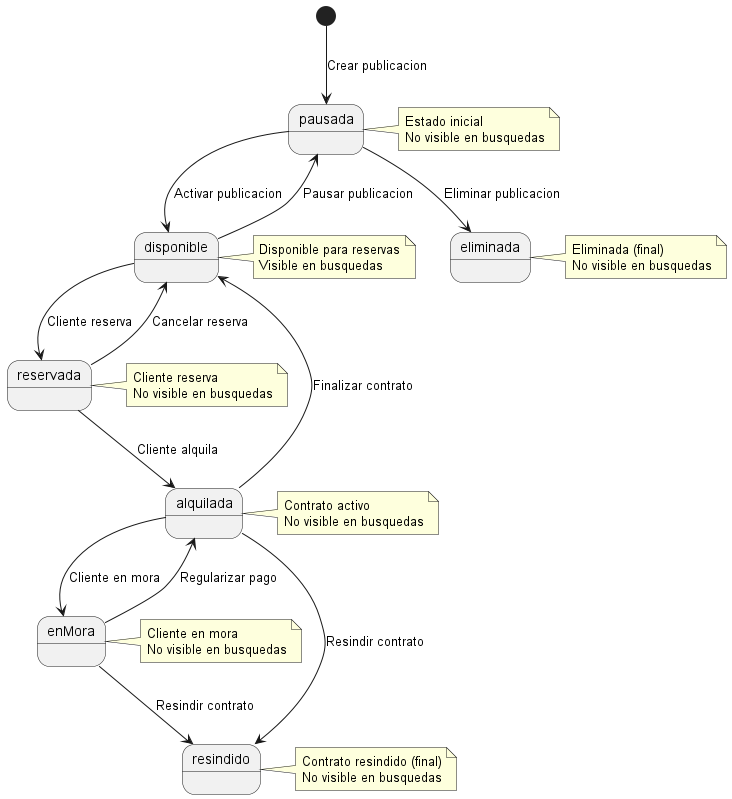

The diagram above was rendered by PlantUML. Its source (embedded in the PNG):
@startuml

[*] --> pausada : Crear publicacion

pausada --> disponible : Activar publicacion
pausada --> eliminada : Eliminar publicacion

disponible --> reservada : Cliente reserva
disponible --> pausada : Pausar publicacion

reservada --> alquilada : Cliente alquila
reservada --> disponible : Cancelar reserva

alquilada --> disponible : Finalizar contrato
alquilada --> enMora : Cliente en mora
alquilada --> resindido : Resindir contrato

enMora --> alquilada : Regularizar pago
enMora --> resindido : Resindir contrato

note right of pausada : Estado inicial\nNo visible en busquedas
note right of disponible : Disponible para reservas\nVisible en busquedas
note right of reservada : Cliente reserva\nNo visible en busquedas
note right of alquilada : Contrato activo\nNo visible en busquedas
note right of enMora : Cliente en mora\nNo visible en busquedas
note right of eliminada : Eliminada (final)\nNo visible en busquedas
note right of resindido : Contrato resindido (final)\nNo visible en busquedas

@enduml